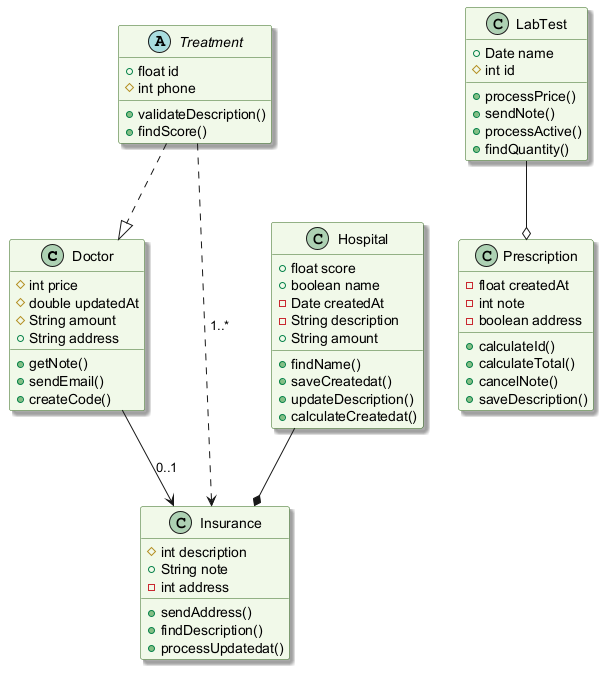

The diagram above was rendered by PlantUML. Its source (embedded in the PNG):
@startuml
skinparam backgroundColor #FFFFFF
skinparam classBackgroundColor #F1F8E9
skinparam classBorderColor #33691E
skinparam shadowing true
class Doctor {
  #int price
  #double updatedAt
  #String amount
  +String address
  +getNote()
  +sendEmail()
  +createCode()
}
class Prescription {
  -float createdAt
  -int note
  -boolean address
  +calculateId()
  +calculateTotal()
  +cancelNote()
  +saveDescription()
}
class LabTest {
  +Date name
  #int id
  +processPrice()
  +sendNote()
  +processActive()
  +findQuantity()
}
class Insurance {
  #int description
  +String note
  -int address
  +sendAddress()
  +findDescription()
  +processUpdatedat()
}
abstract class Treatment {
  +float id
  #int phone
  +validateDescription()
  +findScore()
}
class Hospital {
  +float score
  +boolean name
  -Date createdAt
  -String description
  +String amount
  +findName()
  +saveCreatedat()
  +updateDescription()
  +calculateCreatedat()
}
LabTest --o Prescription
Doctor --> Insurance : "0..1"
Treatment ..> Insurance : "1..*"
Hospital --* Insurance
Treatment ..|> Doctor
@enduml